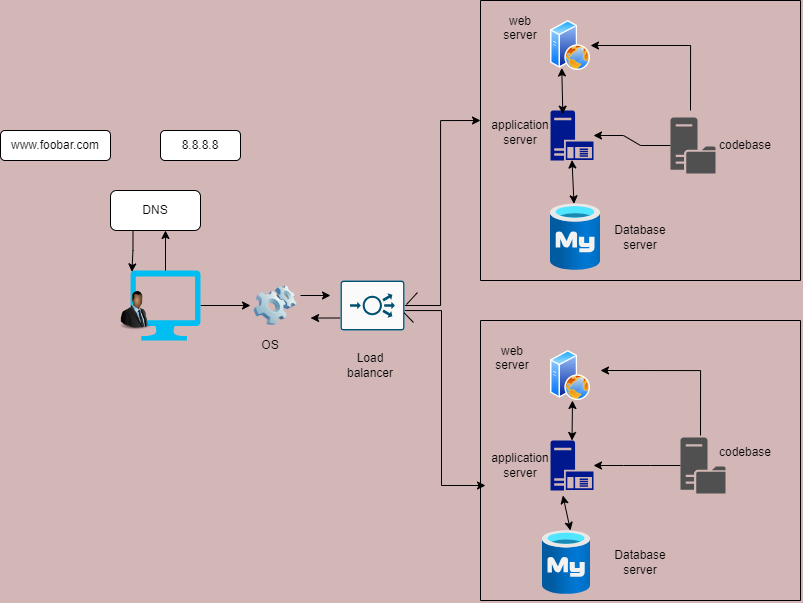

The diagram above was exported from draw.io. Its source (the exported page's mxGraphModel, read from the mxfile embedded in the PNG):
<mxGraphModel dx="1163" dy="641" grid="0" gridSize="10" guides="1" tooltips="1" connect="0" arrows="0" fold="1" page="1" pageScale="1" pageWidth="850" pageHeight="1100" background="#d3b6b6" math="0" shadow="0">
  <root>
    <mxCell id="0" />
    <mxCell id="1" parent="0" />
    <mxCell id="mw-KNS5nH99v0IO2EjSj-1" value="8.8.8.8" style="rounded=1;whiteSpace=wrap;html=1;" vertex="1" parent="1">
      <mxGeometry x="160" y="170" width="80" height="30" as="geometry" />
    </mxCell>
    <mxCell id="mw-KNS5nH99v0IO2EjSj-8" style="edgeStyle=orthogonalEdgeStyle;rounded=0;orthogonalLoop=1;jettySize=auto;html=1;exitX=0.5;exitY=1;exitDx=0;exitDy=0;" edge="1" parent="1" source="mw-KNS5nH99v0IO2EjSj-2">
      <mxGeometry relative="1" as="geometry">
        <mxPoint x="55.66666666666674" y="200" as="targetPoint" />
      </mxGeometry>
    </mxCell>
    <mxCell id="mw-KNS5nH99v0IO2EjSj-2" value="www.foobar.com" style="rounded=1;whiteSpace=wrap;html=1;" vertex="1" parent="1">
      <mxGeometry y="170" width="110" height="30" as="geometry" />
    </mxCell>
    <mxCell id="mw-KNS5nH99v0IO2EjSj-3" value="DNS" style="rounded=1;whiteSpace=wrap;html=1;" vertex="1" parent="1">
      <mxGeometry x="110" y="230" width="90" height="40" as="geometry" />
    </mxCell>
    <mxCell id="mw-KNS5nH99v0IO2EjSj-31" style="edgeStyle=orthogonalEdgeStyle;rounded=0;orthogonalLoop=1;jettySize=auto;html=1;exitX=1;exitY=0.5;exitDx=0;exitDy=0;exitPerimeter=0;entryX=0;entryY=0.5;entryDx=0;entryDy=0;" edge="1" parent="1" source="mw-KNS5nH99v0IO2EjSj-4" target="mw-KNS5nH99v0IO2EjSj-5">
      <mxGeometry relative="1" as="geometry" />
    </mxCell>
    <mxCell id="mw-KNS5nH99v0IO2EjSj-4" value="" style="verticalLabelPosition=bottom;html=1;verticalAlign=top;align=center;strokeColor=none;fillColor=#00BEF2;shape=mxgraph.azure.computer;pointerEvents=1;" vertex="1" parent="1">
      <mxGeometry x="130" y="310" width="70" height="70" as="geometry" />
    </mxCell>
    <mxCell id="mw-KNS5nH99v0IO2EjSj-34" style="edgeStyle=orthogonalEdgeStyle;rounded=0;orthogonalLoop=1;jettySize=auto;html=1;exitX=1;exitY=0.25;exitDx=0;exitDy=0;" edge="1" parent="1" source="mw-KNS5nH99v0IO2EjSj-5">
      <mxGeometry relative="1" as="geometry">
        <mxPoint x="330" y="335" as="targetPoint" />
      </mxGeometry>
    </mxCell>
    <mxCell id="mw-KNS5nH99v0IO2EjSj-10" style="edgeStyle=orthogonalEdgeStyle;rounded=0;orthogonalLoop=1;jettySize=auto;html=1;exitX=1;exitY=0.5;exitDx=0;exitDy=0;exitPerimeter=0;" edge="1" parent="1" source="mw-KNS5nH99v0IO2EjSj-6">
      <mxGeometry relative="1" as="geometry">
        <mxPoint x="480" y="160" as="targetPoint" />
        <Array as="points">
          <mxPoint x="440" y="345" />
          <mxPoint x="440" y="160" />
        </Array>
      </mxGeometry>
    </mxCell>
    <mxCell id="mw-KNS5nH99v0IO2EjSj-5" value="" style="image;html=1;image=img/lib/clip_art/computers/Software_128x128.png" vertex="1" parent="1">
      <mxGeometry x="250" y="325" width="50" height="40" as="geometry" />
    </mxCell>
    <mxCell id="mw-KNS5nH99v0IO2EjSj-11" style="edgeStyle=orthogonalEdgeStyle;rounded=0;orthogonalLoop=1;jettySize=auto;html=1;exitX=1;exitY=0.5;exitDx=0;exitDy=0;exitPerimeter=0;" edge="1" parent="1">
      <mxGeometry relative="1" as="geometry">
        <mxPoint x="485" y="525" as="targetPoint" />
        <mxPoint x="365" y="350" as="sourcePoint" />
        <Array as="points">
          <mxPoint x="441" y="350" />
        </Array>
      </mxGeometry>
    </mxCell>
    <mxCell id="mw-KNS5nH99v0IO2EjSj-35" style="edgeStyle=orthogonalEdgeStyle;rounded=0;orthogonalLoop=1;jettySize=auto;html=1;exitX=0;exitY=0.75;exitDx=0;exitDy=0;exitPerimeter=0;" edge="1" parent="1" source="mw-KNS5nH99v0IO2EjSj-6">
      <mxGeometry relative="1" as="geometry">
        <mxPoint x="310" y="357.66666666666663" as="targetPoint" />
      </mxGeometry>
    </mxCell>
    <mxCell id="mw-KNS5nH99v0IO2EjSj-6" value="" style="sketch=0;points=[[0.015,0.015,0],[0.985,0.015,0],[0.985,0.985,0],[0.015,0.985,0],[0.25,0,0],[0.5,0,0],[0.75,0,0],[1,0.25,0],[1,0.5,0],[1,0.75,0],[0.75,1,0],[0.5,1,0],[0.25,1,0],[0,0.75,0],[0,0.5,0],[0,0.25,0]];verticalLabelPosition=bottom;html=1;verticalAlign=top;aspect=fixed;align=center;pointerEvents=1;shape=mxgraph.cisco19.rect;prIcon=load_balancer;fillColor=#FAFAFA;strokeColor=#005073;" vertex="1" parent="1">
      <mxGeometry x="340" y="320" width="64" height="50" as="geometry" />
    </mxCell>
    <mxCell id="mw-KNS5nH99v0IO2EjSj-12" value="" style="endArrow=none;html=1;rounded=0;" edge="1" parent="1">
      <mxGeometry width="50" height="50" relative="1" as="geometry">
        <mxPoint x="480" y="320" as="sourcePoint" />
        <mxPoint x="480" y="40" as="targetPoint" />
      </mxGeometry>
    </mxCell>
    <mxCell id="mw-KNS5nH99v0IO2EjSj-13" value="" style="endArrow=none;html=1;rounded=0;" edge="1" parent="1">
      <mxGeometry width="50" height="50" relative="1" as="geometry">
        <mxPoint x="480" y="320" as="sourcePoint" />
        <mxPoint x="800" y="320" as="targetPoint" />
      </mxGeometry>
    </mxCell>
    <mxCell id="mw-KNS5nH99v0IO2EjSj-14" value="" style="endArrow=none;html=1;rounded=0;" edge="1" parent="1">
      <mxGeometry width="50" height="50" relative="1" as="geometry">
        <mxPoint x="480" y="40" as="sourcePoint" />
        <mxPoint x="800" y="40" as="targetPoint" />
      </mxGeometry>
    </mxCell>
    <mxCell id="mw-KNS5nH99v0IO2EjSj-15" value="" style="endArrow=none;html=1;rounded=0;" edge="1" parent="1">
      <mxGeometry width="50" height="50" relative="1" as="geometry">
        <mxPoint x="800" y="320" as="sourcePoint" />
        <mxPoint x="800" y="40" as="targetPoint" />
      </mxGeometry>
    </mxCell>
    <mxCell id="mw-KNS5nH99v0IO2EjSj-16" value="" style="endArrow=none;html=1;rounded=0;" edge="1" parent="1">
      <mxGeometry width="50" height="50" relative="1" as="geometry">
        <mxPoint x="480" y="360" as="sourcePoint" />
        <mxPoint x="800" y="360" as="targetPoint" />
      </mxGeometry>
    </mxCell>
    <mxCell id="mw-KNS5nH99v0IO2EjSj-17" value="" style="endArrow=none;html=1;rounded=0;" edge="1" parent="1">
      <mxGeometry width="50" height="50" relative="1" as="geometry">
        <mxPoint x="480" y="640" as="sourcePoint" />
        <mxPoint x="480" y="360" as="targetPoint" />
      </mxGeometry>
    </mxCell>
    <mxCell id="mw-KNS5nH99v0IO2EjSj-18" value="" style="endArrow=none;html=1;rounded=0;" edge="1" parent="1">
      <mxGeometry width="50" height="50" relative="1" as="geometry">
        <mxPoint x="480" y="640" as="sourcePoint" />
        <mxPoint x="800" y="640" as="targetPoint" />
      </mxGeometry>
    </mxCell>
    <mxCell id="mw-KNS5nH99v0IO2EjSj-19" value="" style="endArrow=none;html=1;rounded=0;" edge="1" parent="1">
      <mxGeometry width="50" height="50" relative="1" as="geometry">
        <mxPoint x="800" y="640" as="sourcePoint" />
        <mxPoint x="800" y="360" as="targetPoint" />
      </mxGeometry>
    </mxCell>
    <mxCell id="mw-KNS5nH99v0IO2EjSj-37" style="edgeStyle=orthogonalEdgeStyle;rounded=0;orthogonalLoop=1;jettySize=auto;html=1;exitX=1;exitY=0.5;exitDx=0;exitDy=0;entryX=1;entryY=0.5;entryDx=0;entryDy=0;" edge="1" parent="1" target="mw-KNS5nH99v0IO2EjSj-20">
      <mxGeometry relative="1" as="geometry">
        <mxPoint x="690" y="150" as="sourcePoint" />
        <Array as="points">
          <mxPoint x="690" y="85" />
        </Array>
      </mxGeometry>
    </mxCell>
    <mxCell id="mw-KNS5nH99v0IO2EjSj-20" value="" style="image;aspect=fixed;perimeter=ellipsePerimeter;html=1;align=center;shadow=0;dashed=0;spacingTop=3;image=img/lib/active_directory/web_server.svg;" vertex="1" parent="1">
      <mxGeometry x="550" y="60" width="40" height="50" as="geometry" />
    </mxCell>
    <mxCell id="mw-KNS5nH99v0IO2EjSj-21" value="" style="image;aspect=fixed;perimeter=ellipsePerimeter;html=1;align=center;shadow=0;dashed=0;spacingTop=3;image=img/lib/active_directory/web_server.svg;" vertex="1" parent="1">
      <mxGeometry x="550" y="390" width="40" height="50" as="geometry" />
    </mxCell>
    <mxCell id="mw-KNS5nH99v0IO2EjSj-22" value="" style="sketch=0;aspect=fixed;pointerEvents=1;shadow=0;dashed=0;html=1;strokeColor=none;labelPosition=center;verticalLabelPosition=bottom;verticalAlign=top;align=center;fillColor=#00188D;shape=mxgraph.mscae.enterprise.application_server" vertex="1" parent="1">
      <mxGeometry x="550" y="150" width="43" height="50" as="geometry" />
    </mxCell>
    <mxCell id="mw-KNS5nH99v0IO2EjSj-23" value="" style="sketch=0;aspect=fixed;pointerEvents=1;shadow=0;dashed=0;html=1;strokeColor=none;labelPosition=center;verticalLabelPosition=bottom;verticalAlign=top;align=center;fillColor=#00188D;shape=mxgraph.mscae.enterprise.application_server" vertex="1" parent="1">
      <mxGeometry x="550" y="480" width="43" height="50" as="geometry" />
    </mxCell>
    <mxCell id="mw-KNS5nH99v0IO2EjSj-25" value="" style="image;aspect=fixed;html=1;points=[];align=center;fontSize=12;image=img/lib/azure2/databases/Azure_Database_MySQL_Server.svg;" vertex="1" parent="1">
      <mxGeometry x="542" y="570" width="48" height="64" as="geometry" />
    </mxCell>
    <mxCell id="mw-KNS5nH99v0IO2EjSj-26" value="" style="image;aspect=fixed;html=1;points=[];align=center;fontSize=12;image=img/lib/azure2/databases/Azure_Database_MySQL_Server.svg;" vertex="1" parent="1">
      <mxGeometry x="550" y="243.32999999999998" width="50" height="66.67" as="geometry" />
    </mxCell>
    <mxCell id="mw-KNS5nH99v0IO2EjSj-39" value="" style="edgeStyle=entityRelationEdgeStyle;rounded=0;orthogonalLoop=1;jettySize=auto;html=1;" edge="1" parent="1" source="mw-KNS5nH99v0IO2EjSj-27" target="mw-KNS5nH99v0IO2EjSj-22">
      <mxGeometry relative="1" as="geometry" />
    </mxCell>
    <mxCell id="mw-KNS5nH99v0IO2EjSj-27" value="" style="sketch=0;pointerEvents=1;shadow=0;dashed=0;html=1;strokeColor=none;fillColor=#505050;labelPosition=center;verticalLabelPosition=bottom;verticalAlign=top;outlineConnect=0;align=center;shape=mxgraph.office.servers.file_server;" vertex="1" parent="1">
      <mxGeometry x="670" y="157" width="45" height="56" as="geometry" />
    </mxCell>
    <mxCell id="mw-KNS5nH99v0IO2EjSj-45" value="" style="edgeStyle=entityRelationEdgeStyle;rounded=0;orthogonalLoop=1;jettySize=auto;html=1;" edge="1" parent="1" source="mw-KNS5nH99v0IO2EjSj-28" target="mw-KNS5nH99v0IO2EjSj-23">
      <mxGeometry relative="1" as="geometry" />
    </mxCell>
    <mxCell id="mw-KNS5nH99v0IO2EjSj-28" value="" style="sketch=0;pointerEvents=1;shadow=0;dashed=0;html=1;strokeColor=none;fillColor=#505050;labelPosition=center;verticalLabelPosition=bottom;verticalAlign=top;outlineConnect=0;align=center;shape=mxgraph.office.servers.file_server;" vertex="1" parent="1">
      <mxGeometry x="680" y="477" width="45" height="56" as="geometry" />
    </mxCell>
    <mxCell id="mw-KNS5nH99v0IO2EjSj-29" style="edgeStyle=orthogonalEdgeStyle;rounded=0;orthogonalLoop=1;jettySize=auto;html=1;exitX=0.25;exitY=1;exitDx=0;exitDy=0;entryX=0.02;entryY=0.02;entryDx=0;entryDy=0;entryPerimeter=0;" edge="1" parent="1" source="mw-KNS5nH99v0IO2EjSj-3" target="mw-KNS5nH99v0IO2EjSj-4">
      <mxGeometry relative="1" as="geometry" />
    </mxCell>
    <mxCell id="mw-KNS5nH99v0IO2EjSj-30" style="edgeStyle=orthogonalEdgeStyle;rounded=0;orthogonalLoop=1;jettySize=auto;html=1;exitX=0.5;exitY=0;exitDx=0;exitDy=0;exitPerimeter=0;entryX=0.611;entryY=1;entryDx=0;entryDy=0;entryPerimeter=0;" edge="1" parent="1" source="mw-KNS5nH99v0IO2EjSj-4" target="mw-KNS5nH99v0IO2EjSj-3">
      <mxGeometry relative="1" as="geometry" />
    </mxCell>
    <mxCell id="mw-KNS5nH99v0IO2EjSj-41" value="" style="endArrow=classic;startArrow=classic;html=1;rounded=0;entryX=0.25;entryY=1;entryDx=0;entryDy=0;exitX=0.287;exitY=0.073;exitDx=0;exitDy=0;exitPerimeter=0;" edge="1" parent="1" source="mw-KNS5nH99v0IO2EjSj-22" target="mw-KNS5nH99v0IO2EjSj-20">
      <mxGeometry width="50" height="50" relative="1" as="geometry">
        <mxPoint x="400" y="370" as="sourcePoint" />
        <mxPoint x="450" y="320" as="targetPoint" />
      </mxGeometry>
    </mxCell>
    <mxCell id="mw-KNS5nH99v0IO2EjSj-42" value="" style="endArrow=classic;startArrow=classic;html=1;rounded=0;entryX=0.5;entryY=0.99;entryDx=0;entryDy=0;entryPerimeter=0;" edge="1" parent="1" source="mw-KNS5nH99v0IO2EjSj-26" target="mw-KNS5nH99v0IO2EjSj-22">
      <mxGeometry width="50" height="50" relative="1" as="geometry">
        <mxPoint x="400" y="370" as="sourcePoint" />
        <mxPoint x="450" y="320" as="targetPoint" />
      </mxGeometry>
    </mxCell>
    <mxCell id="mw-KNS5nH99v0IO2EjSj-43" value="" style="endArrow=classic;startArrow=classic;html=1;rounded=0;entryX=0.5;entryY=0;entryDx=0;entryDy=0;entryPerimeter=0;" edge="1" parent="1" target="mw-KNS5nH99v0IO2EjSj-23">
      <mxGeometry width="50" height="50" relative="1" as="geometry">
        <mxPoint x="572" y="440" as="sourcePoint" />
        <mxPoint x="571" y="117" as="targetPoint" />
      </mxGeometry>
    </mxCell>
    <mxCell id="mw-KNS5nH99v0IO2EjSj-44" style="edgeStyle=orthogonalEdgeStyle;rounded=0;orthogonalLoop=1;jettySize=auto;html=1;exitX=1;exitY=0.5;exitDx=0;exitDy=0;entryX=1;entryY=0.5;entryDx=0;entryDy=0;" edge="1" parent="1">
      <mxGeometry relative="1" as="geometry">
        <mxPoint x="600" y="410" as="targetPoint" />
        <mxPoint x="700" y="475" as="sourcePoint" />
        <Array as="points">
          <mxPoint x="700" y="410" />
        </Array>
      </mxGeometry>
    </mxCell>
    <mxCell id="mw-KNS5nH99v0IO2EjSj-47" value="" style="endArrow=classic;startArrow=classic;html=1;rounded=0;entryX=0.583;entryY=0;entryDx=0;entryDy=0;entryPerimeter=0;exitX=0.287;exitY=1.1;exitDx=0;exitDy=0;exitPerimeter=0;" edge="1" parent="1" source="mw-KNS5nH99v0IO2EjSj-23" target="mw-KNS5nH99v0IO2EjSj-25">
      <mxGeometry width="50" height="50" relative="1" as="geometry">
        <mxPoint x="583" y="253" as="sourcePoint" />
        <mxPoint x="582" y="210" as="targetPoint" />
      </mxGeometry>
    </mxCell>
    <mxCell id="mw-KNS5nH99v0IO2EjSj-48" value="OS" style="text;html=1;align=center;verticalAlign=middle;whiteSpace=wrap;rounded=0;" vertex="1" parent="1">
      <mxGeometry x="240" y="370" width="60" height="30" as="geometry" />
    </mxCell>
    <mxCell id="mw-KNS5nH99v0IO2EjSj-49" value="Load balancer" style="text;html=1;align=center;verticalAlign=middle;whiteSpace=wrap;rounded=0;" vertex="1" parent="1">
      <mxGeometry x="340" y="390" width="60" height="30" as="geometry" />
    </mxCell>
    <mxCell id="mw-KNS5nH99v0IO2EjSj-50" value="" style="image;html=1;image=img/lib/clip_art/people/Suit_Man_Black_128x128.png" vertex="1" parent="1">
      <mxGeometry x="110" y="330" width="50" height="40" as="geometry" />
    </mxCell>
    <mxCell id="mw-KNS5nH99v0IO2EjSj-51" value="web &lt;br&gt;server&lt;div&gt;&lt;br/&gt;&lt;/div&gt;" style="text;html=1;align=center;verticalAlign=middle;whiteSpace=wrap;rounded=0;" vertex="1" parent="1">
      <mxGeometry x="490" y="60" width="60" height="30" as="geometry" />
    </mxCell>
    <mxCell id="mw-KNS5nH99v0IO2EjSj-52" value="application server" style="text;html=1;align=center;verticalAlign=middle;whiteSpace=wrap;rounded=0;" vertex="1" parent="1">
      <mxGeometry x="490" y="157" width="60" height="30" as="geometry" />
    </mxCell>
    <mxCell id="mw-KNS5nH99v0IO2EjSj-53" value="Database&lt;br&gt;server" style="text;html=1;align=center;verticalAlign=middle;whiteSpace=wrap;rounded=0;" vertex="1" parent="1">
      <mxGeometry x="610" y="261.65999999999997" width="60" height="30" as="geometry" />
    </mxCell>
    <mxCell id="mw-KNS5nH99v0IO2EjSj-54" value="Database&lt;br&gt;server" style="text;html=1;align=center;verticalAlign=middle;whiteSpace=wrap;rounded=0;" vertex="1" parent="1">
      <mxGeometry x="610" y="587" width="60" height="30" as="geometry" />
    </mxCell>
    <mxCell id="mw-KNS5nH99v0IO2EjSj-55" value="application server" style="text;html=1;align=center;verticalAlign=middle;whiteSpace=wrap;rounded=0;" vertex="1" parent="1">
      <mxGeometry x="490" y="490" width="60" height="30" as="geometry" />
    </mxCell>
    <mxCell id="mw-KNS5nH99v0IO2EjSj-56" value="web &lt;br&gt;server&lt;div&gt;&lt;br/&gt;&lt;/div&gt;" style="text;html=1;align=center;verticalAlign=middle;whiteSpace=wrap;rounded=0;" vertex="1" parent="1">
      <mxGeometry x="482" y="390" width="60" height="30" as="geometry" />
    </mxCell>
    <mxCell id="mw-KNS5nH99v0IO2EjSj-57" value="codebase" style="text;html=1;align=center;verticalAlign=middle;whiteSpace=wrap;rounded=0;" vertex="1" parent="1">
      <mxGeometry x="715" y="169.99999999999997" width="60" height="30" as="geometry" />
    </mxCell>
    <mxCell id="mw-KNS5nH99v0IO2EjSj-58" value="codebase" style="text;html=1;align=center;verticalAlign=middle;whiteSpace=wrap;rounded=0;" vertex="1" parent="1">
      <mxGeometry x="715" y="477" width="60" height="30" as="geometry" />
    </mxCell>
    <mxCell id="mw-KNS5nH99v0IO2EjSj-61" value="" style="endArrow=none;html=1;rounded=0;" edge="1" parent="1">
      <mxGeometry width="50" height="50" relative="1" as="geometry">
        <mxPoint x="406" y="344" as="sourcePoint" />
        <mxPoint x="417" y="332" as="targetPoint" />
      </mxGeometry>
    </mxCell>
    <mxCell id="mw-KNS5nH99v0IO2EjSj-62" value="" style="endArrow=none;html=1;rounded=0;entryX=0.995;entryY=0.647;entryDx=0;entryDy=0;entryPerimeter=0;" edge="1" parent="1" target="mw-KNS5nH99v0IO2EjSj-6">
      <mxGeometry width="50" height="50" relative="1" as="geometry">
        <mxPoint x="413" y="362" as="sourcePoint" />
        <mxPoint x="427" y="342" as="targetPoint" />
      </mxGeometry>
    </mxCell>
  </root>
</mxGraphModel>